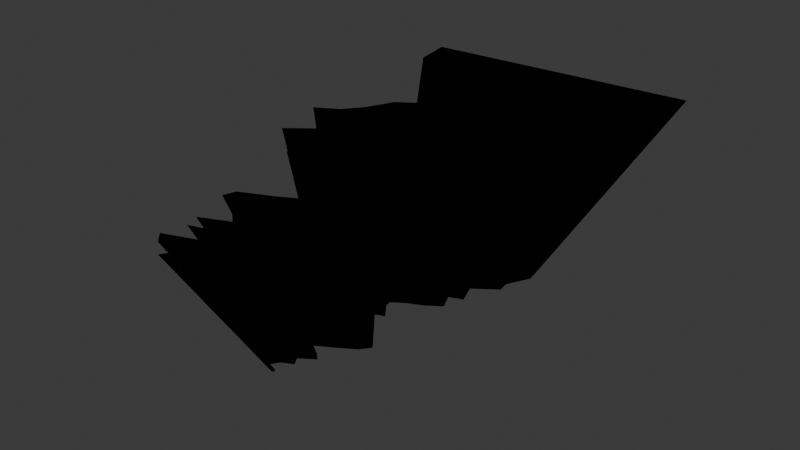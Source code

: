 # Source: GroundCrack.blend  (saved by Blender 4.0.36; exported with 4.5.12 LTS)
import bpy
from mathutils import Matrix  # noqa: F401  (used for matrix-valued properties, if any)

bpy.ops.wm.read_factory_settings(use_empty=True)
scene = bpy.context.scene
scene.name = 'Scene'

# ---- collections
col_groundcrack = bpy.data.collections.new('GroundCrack'); scene.collection.children.link(col_groundcrack)

# ---- materials (node trees are filled in below, after node groups)
mat_svgmat_001 = bpy.data.materials.new('SVGMat.001')
mat_svgmat_001.use_transparent_shadow = False
mat_svgmat_001.diffuse_color = (0.0, 0.0, 0.0, 1.0)

# ---- material node trees

# ---- world
world_world = bpy.data.worlds.new('World'); scene.world = world_world
world_world.use_nodes = True; world_world.node_tree.nodes.clear()
_N = world_world.node_tree.nodes; _L = world_world.node_tree.links
n0 = _N.new('ShaderNodeOutputWorld'); n0.name = 'World Output'; n0.location = (300, 300)
n1 = _N.new('ShaderNodeBackground'); n1.name = 'Background'; n1.location = (10, 300)
n1.inputs[0].default_value = (0.05088, 0.05088, 0.05088, 1.0)
_L.new(n1.outputs[0], n0.inputs[0])
n0.is_active_output = True
world_world.color = (0.05088, 0.05088, 0.05088)
world_world.use_sun_shadow = False
world_world.sun_shadow_jitter_overblur = 0.0

# ---- meshes
me_curve = bpy.data.meshes.new('Curve')
me_curve.from_pydata([(0.2465, -3.655, 0.0), (0.241, -3.62, 0.0), (0.2384, -3.488, 0.0), (-1.005, 1.169, -3.332), (0.1841, -0.3362, -3.332), (3.02, 5.923, 0.0), (0.1571, 1.179, -3.332), (-0.1714, -3.352, 0.0), (0.963, 3.102, -3.332), (0.3459, -1.007, -3.332), (0.02904, -3.053, 0.0), (0.5395, -0.4463, 0.0), (-2.618, 6.418, 0.0), (0.7139, -2.526, 0.0), (0.2924, -2.492, 0.0), (0.05754, 0.5423, -3.332), (1.907, 4.401, -3.332), (0.1301, 1.3, 0.0), (0.3708, 0.393, -3.332), (0.9085, -1.122, 0.0), (0.1741, -1.436, -3.332), (0.6226, -1.841, 0.0), (0.6437, -1.833, 0.0), (0.2042, -0.6364, -3.332), (0.6226, -1.841, 0.0), (0.5419, 1.325, -3.332), (-2.057, 1.28, 0.0), (-0.3833, -2.377, 0.0), (1.87, 4.611, -3.332), (1.652, 3.886, -3.332), (0.9031, -0.5249, 0.0), (0.2433, -0.836, -3.332), (1.384, 0.2822, 0.0), (-0.1714, -3.352, 0.0), (0.4188, -0.4903, -3.332), (0.381, 2.105, 0.0), (0.5708, -0.1082, -3.332), (2.092, 3.533, 0.0), (2.364, 4.406, 0.0), (0.2146, -1.365, -3.332), (0.8832, 2.141, -3.332), (0.8979, -2.092, 0.0), (0.1809, -1.551, 0.0), (1.391, 4.024, 0.0), (0.2616, 0.8029, -3.332), (-1.304, 3.899, -3.332), (-1.39, 4.377, -3.332), (-0.7394, 2.181, -3.332), (-1.952, 2.139, 0.0), (-0.2293, -0.1957, -3.332), (1.693, 3.636, -3.332), (0.8207, 2.784, 0.0), (1.2, 2.366, -3.332), (1.647, 4.918, 0.0), (-0.3872, -3.134, 0.0), (-1.557, 3.185, 0.0), (-0.5207, 0.7551, -3.332), (1.445, -0.1156, 0.0), (1.881, -0.3046, 0.0), (0.3511, 2.467, 0.0), (0.8236, 0.6382, -3.332), (0.08645, -0.9766, 0.0), (-0.05644, -0.9293, -3.332), (1.496, 3.11, 0.0), (0.2924, -2.492, 0.0), (0.2745, 1.799, -3.332), (-1.327, 1.852, 0.0), (-0.004915, -0.4537, -3.332), (-1.652, 5.446, 0.0), (1.559, -0.7176, 0.0), (1.344, 2.83, -3.332), (0.5651, -0.6234, -3.332), (-0.2716, -2.667, 0.0), (0.2384, -3.488, 0.0), (-0.248, 2.734, -3.332), (0.9163, 0.1069, -3.332), (-1.17, 1.811, -3.332), (-2.781, 7.317, 0.0), (-0.1747, -1.772, 0.0), (0.1339, -0.03077, -3.332), (-2.367, 2.49, 0.0), (-2.539, 2.525, 0.0), (0.8559, 0.4268, -3.332), (-0.2661, -0.3316, -3.332), (-1.275, 3.791, 0.0), (-0.00317, -1.293, -3.332), (-0.9027, 1.963, -3.332), (-1.864, 2.776, 0.0), (0.216, -1.435, -3.332), (0.5322, -0.1792, 0.0), (0.1766, 0.87, 0.0), (3.353, 7.757, 0.0), (3.422, 7.363, 0.0), (-0.6222, 3.008, -3.332), (2.943, 6.394, 0.0), (0.5679, 0.2093, -3.332), (0.5241, 1.968, -3.332), (-0.6661, -1.543, 0.0), (-0.5895, 2.503, -3.332), (-2.367, 2.49, 0.0), (0.4854, -2.813, 0.0), (0.5395, -0.4463, 0.0), (0.539, -0.453, 0.0), (0.1621, -3.621, 0.0), (-0.7901, 3.383, -3.332), (0.1034, -1.135, -3.332), (-1.336, 4.741, 0.0), (-0.5969, -1.287, 0.0), (-0.6591, 0.9877, -3.332), (-1.145, 0.502, 0.0), (0.8542, 1.574, 0.0), (-1.406, 0.9397, 0.0), (-0.9497, 1.625, -3.332), (0.1818, 0.9506, -3.332), (0.3268, 0.592, 0.0), (0.3747, 0.251, -3.332), (-0.05718, 0.1016, 0.0), (0.2187, -2.116, 0.0), (-0.1179, -1.177, -3.332), (0.2904, 1.607, -3.332), (-0.1158, -0.7748, -3.332), (-0.6321, 4.226, 0.0), (1.088, 0.3263, -3.332), (0.8273, 2.627, -3.332), (0.241, -3.62, 0.0), (-0.6173, 1.473, -3.332), (0.1621, -3.621, 0.0)], [(101, 102), (2, 7), (80, 81), (21, 22), (126, 0), (0, 1), (13, 14)], [(103, 124, 88, 20), (11, 30, 95, 115), (63, 37, 52, 40), (99, 48, 112, 76), (53, 5, 50, 8), (43, 38, 70, 123), (17, 110, 25, 6), (33, 10, 105, 85), (24, 78, 67, 34), (90, 17, 6, 113), (109, 116, 15, 56), (59, 51, 96, 65), (51, 63, 40, 96), (77, 12, 45, 46), (100, 54, 118, 9), (12, 68, 104, 45), (30, 61, 79, 95), (64, 41, 71, 31), (121, 84, 98, 74), (38, 53, 8, 70), (124, 73, 39, 88), (55, 87, 86, 47), (68, 106, 93, 104), (73, 103, 20, 39), (107, 97, 83, 49), (116, 89, 18, 15), (5, 94, 29, 50), (78, 42, 4, 67), (91, 77, 46, 28), (26, 111, 108, 3), (35, 59, 65, 119), (32, 114, 44, 60), (110, 35, 119, 25), (58, 57, 82, 122), (27, 64, 31, 120), (10, 100, 9, 105), (117, 27, 120, 23), (48, 66, 125, 112), (111, 109, 56, 108), (19, 69, 75, 36), (92, 91, 28, 16), (41, 24, 34, 71), (78, 117, 23, 67), (84, 55, 47, 98), (54, 33, 85, 118), (61, 107, 49, 79), (69, 58, 122, 75), (72, 100, 9, 62), (97, 78, 67, 83), (89, 11, 115, 18), (42, 19, 36, 4), (106, 121, 74, 93), (114, 90, 113, 44), (94, 92, 16, 29), (37, 43, 123, 52), (66, 26, 3, 125), (100, 64, 31, 9), (87, 99, 76, 86), (57, 32, 60, 82), (64, 72, 62, 31)])
_uv = me_curve.uv_layers.new(name='UVMap')
_uv.uv.foreach_set('vector', [0.06185, 0.3259, 0.06185, 0.3259, 0.06185, 0.3259, 0.06185, 0.3259, 0.9157, 0.00536, 0.9256, 0.005365, 0.9046, 0.9509, 0.8956, 0.9482, 0.2477, 0.005074, 0.267, 0.005082, 0.2808, 0.5989, 0.2661, 0.5879, 0.7702, 0.0053, 0.7846, 0.005306, 0.7763, 0.9122, 0.7632, 0.9083, 0.3409, 0.005114, 0.3835, 0.005133, 0.3695, 0.665, 0.337, 0.6408, 0.2898, 0.005092, 0.3175, 0.005104, 0.3192, 0.6275, 0.2981, 0.6118, 0.1637, 0.005039, 0.1842, 0.005048, 0.2177, 0.5518, 0.2021, 0.5401, 0.06185, 0.3259, 0.06185, 0.3259, 0.06185, 0.3259, 0.06185, 0.3259, 0.06185, 0.3259, 0.02352, 0.004982, 0.08252, 0.3691, 0.06185, 0.3259, 0.1522, 0.005034, 0.1637, 0.005039, 0.2021, 0.5401, 0.1933, 0.5336, 0.8605, 0.005337, 0.8913, 0.00535, 0.8734, 0.9415, 0.8454, 0.9331, 0.2127, 0.005059, 0.2277, 0.005066, 0.2509, 0.5766, 0.2394, 0.568, 0.2277, 0.005066, 0.2477, 0.005074, 0.2661, 0.5879, 0.2509, 0.5766, 0.5987, 0.005226, 0.6229, 0.005236, 0.6292, 0.8679, 0.6072, 0.8612, 0.06185, 0.3259, 0.06185, 0.3259, 0.06185, 0.3259, 0.06185, 0.3259, 0.6229, 0.005236, 0.6593, 0.005252, 0.6623, 0.8779, 0.6292, 0.8679, 0.9256, 0.005365, 0.9503, 0.005376, 0.9271, 0.9577, 0.9046, 0.9509, 0.06185, 0.3259, 0.06185, 0.3259, 0.06185, 0.3259, 0.06185, 0.3259, 0.703, 0.005271, 0.7235, 0.00528, 0.7207, 0.8955, 0.702, 0.8898, 0.3175, 0.005104, 0.3409, 0.005114, 0.337, 0.6408, 0.3192, 0.6275, 0.06185, 0.3259, 0.06185, 0.3259, 0.06185, 0.3259, 0.06185, 0.3259, 0.7413, 0.005287, 0.7549, 0.005293, 0.7492, 0.9041, 0.7369, 0.9004, 0.6593, 0.005252, 0.6798, 0.005261, 0.6809, 0.8835, 0.6623, 0.8779, 0.06185, 0.3259, 0.06185, 0.3259, 0.06185, 0.3259, 0.06185, 0.3259, 0.9703, 0.005385, 0.9773, 0.005388, 0.9516, 0.9651, 0.9452, 0.9632, 0.8913, 0.00535, 0.9086, 0.005357, 0.8891, 0.9463, 0.8734, 0.9415, 0.3835, 0.005133, 0.3962, 0.005139, 0.3791, 0.6722, 0.3695, 0.665, 0.02352, 0.004982, 0.03464, 0.004986, 0.08784, 0.3782, 0.08252, 0.3691, 0.4355, 0.005155, 0.5987, 0.005226, 0.6072, 0.8612, 0.409, 0.6946, 0.8275, 0.005323, 0.847, 0.005331, 0.8331, 0.9294, 0.8153, 0.924, 0.2031, 0.005056, 0.2127, 0.005059, 0.2394, 0.568, 0.2321, 0.5625, 0.1146, 0.005019, 0.1438, 0.005031, 0.187, 0.5288, 0.1647, 0.5122, 0.1842, 0.005048, 0.2031, 0.005056, 0.2321, 0.5625, 0.2177, 0.5518, 0.09127, 0.005009, 0.1039, 0.005014, 0.1565, 0.5062, 0.115, 0.4247, 0.06185, 0.3259, 0.06185, 0.3259, 0.06185, 0.3259, 0.06185, 0.3259, 0.06185, 0.3259, 0.06185, 0.3259, 0.06185, 0.3259, 0.06185, 0.3259, 0.06185, 0.3259, 0.06185, 0.3259, 0.06185, 0.3259, 0.06185, 0.3259, 0.7846, 0.005306, 0.8029, 0.005313, 0.7929, 0.9173, 0.7763, 0.9122, 0.847, 0.005331, 0.8605, 0.005337, 0.8454, 0.9331, 0.8331, 0.9294, 0.05705, 0.004995, 0.07737, 0.005004, 0.1083, 0.4133, 0.09858, 0.3966, 0.4249, 0.005151, 0.4355, 0.005155, 0.409, 0.6946, 0.401, 0.6885, 0.06185, 0.3259, 0.06185, 0.3259, 0.06185, 0.3259, 0.06185, 0.3259, 0.02352, 0.004982, 0.06185, 0.3259, 0.06185, 0.3259, 0.08252, 0.3691, 0.7235, 0.00528, 0.7413, 0.005287, 0.7369, 0.9004, 0.7207, 0.8955, 0.06185, 0.3259, 0.06185, 0.3259, 0.06185, 0.3259, 0.06185, 0.3259, 0.9503, 0.005376, 0.9703, 0.005385, 0.9452, 0.9632, 0.9271, 0.9577, 0.07737, 0.005004, 0.09127, 0.005009, 0.115, 0.4247, 0.1083, 0.4133, 0.06185, 0.3259, 0.06185, 0.3259, 0.06185, 0.3259, 0.06185, 0.3259, 0.9773, 0.005388, 0.9917, 0.005394, 0.9647, 0.9691, 0.9516, 0.9651, 0.9086, 0.005357, 0.9157, 0.00536, 0.8956, 0.9482, 0.8891, 0.9463, 0.03464, 0.004986, 0.05705, 0.004995, 0.09858, 0.3966, 0.08784, 0.3782, 0.6798, 0.005261, 0.703, 0.005271, 0.702, 0.8898, 0.6809, 0.8835, 0.1438, 0.005031, 0.1522, 0.005034, 0.1933, 0.5336, 0.187, 0.5288, 0.3962, 0.005139, 0.4249, 0.005151, 0.401, 0.6885, 0.3791, 0.6722, 0.267, 0.005082, 0.2898, 0.005092, 0.2981, 0.6118, 0.2808, 0.5989, 0.8029, 0.005313, 0.8275, 0.005323, 0.8153, 0.924, 0.7929, 0.9173, 0.06185, 0.3259, 0.06185, 0.3259, 0.06185, 0.3259, 0.06185, 0.3259, 0.7549, 0.005293, 0.7702, 0.0053, 0.7632, 0.9083, 0.7492, 0.9041, 0.1039, 0.005014, 0.1146, 0.005019, 0.1647, 0.5122, 0.1565, 0.5062, 0.06185, 0.3259, 0.06185, 0.3259, 0.06185, 0.3259, 0.06185, 0.3259])
me_curve.materials.append(mat_svgmat_001)
me_curve.auto_texspace = False
me_curve.update()
me_curve_001 = bpy.data.meshes.new('Curve.001')
me_curve_001.from_pydata([(0.241, -3.62, 0.0), (0.2384, -3.488, 0.0), (3.02, 5.923, 0.0), (-0.1714, -3.352, 0.0), (0.02904, -3.053, 0.0), (0.4854, -2.813, 0.0), (0.02904, -3.053, 0.0), (0.5395, -0.4463, 0.0), (-2.618, 6.418, 0.0), (0.2924, -2.492, 0.0), (0.8979, -2.092, 0.0), (0.1301, 1.3, 0.0), (0.9085, -1.122, 0.0), (0.6226, -1.841, 0.0), (-0.1747, -1.772, 0.0), (0.1809, -1.551, 0.0), (0.6226, -1.841, 0.0), (-2.057, 1.28, 0.0), (-0.3833, -2.377, 0.0), (0.9085, -1.122, 0.0), (1.559, -0.7176, 0.0), (0.9031, -0.5249, 0.0), (1.881, -0.3046, 0.0), (1.384, 0.2822, 0.0), (1.445, -0.1156, 0.0), (-0.1714, -3.352, 0.0), (1.384, 0.2822, 0.0), (0.3268, 0.592, 0.0), (0.381, 2.105, 0.0), (0.1766, 0.87, 0.0), (2.092, 3.533, 0.0), (0.1301, 1.3, 0.0), (2.363, 4.406, 0.0), (0.8542, 1.574, 0.0), (0.381, 2.105, 0.0), (0.8979, -2.092, 0.0), (0.3511, 2.467, 0.0), (0.1809, -1.551, 0.0), (0.8207, 2.784, 0.0), (1.391, 4.024, 0.0), (1.496, 3.11, 0.0), (2.092, 3.533, 0.0), (-1.952, 2.139, 0.0), (1.391, 4.024, 0.0), (2.363, 4.406, 0.0), (0.8207, 2.784, 0.0), (1.647, 4.918, 0.0), (1.647, 4.918, 0.0), (-0.3872, -3.134, 0.0), (3.02, 5.923, 0.0), (-1.557, 3.185, 0.0), (2.943, 6.394, 0.0), (1.445, -0.1156, 0.0), (3.422, 7.363, 0.0), (1.881, -0.3046, 0.0), (3.353, 7.757, 0.0), (-2.781, 7.317, 0.0), (0.3511, 2.467, 0.0), (0.08645, -0.9766, 0.0), (-2.618, 6.418, 0.0), (1.496, 3.11, 0.0), (0.2924, -2.492, 0.0), (-1.652, 5.446, 0.0), (-1.327, 1.852, 0.0), (-1.652, 5.446, 0.0), (-1.336, 4.741, 0.0), (1.559, -0.7176, 0.0), (-0.6321, 4.226, 0.0), (-1.275, 3.791, 0.0), (-0.2716, -2.667, 0.0), (0.2384, -3.488, 0.0), (-1.557, 3.185, 0.0), (-1.864, 2.776, 0.0), (-2.781, 7.317, 0.0), (-0.1747, -1.772, 0.0), (-2.367, 2.49, 0.0), (-1.952, 2.139, 0.0), (-1.275, 3.791, 0.0), (-1.327, 1.852, 0.0), (-1.864, 2.776, 0.0), (0.5322, -0.1792, 0.0), (-2.057, 1.28, 0.0), (0.1766, 0.87, 0.0), (3.353, 7.757, 0.0), (-1.406, 0.9397, 0.0), (3.422, 7.363, 0.0), (-1.145, 0.502, 0.0), (2.943, 6.394, 0.0), (-0.05718, 0.1016, 0.0), (-0.6661, -1.543, 0.0), (0.5322, -0.1792, 0.0), (-2.367, 2.49, 0.0), (0.4854, -2.813, 0.0), (0.5395, -0.4463, 0.0), (0.9031, -0.5249, 0.0), (0.1621, -3.621, 0.0), (0.08645, -0.9766, 0.0), (-1.336, 4.741, 0.0), (-0.5969, -1.287, 0.0), (-0.5969, -1.287, 0.0), (-0.6661, -1.543, 0.0), (-1.145, 0.502, 0.0), (0.8542, 1.574, 0.0), (-1.406, 0.9397, 0.0), (0.2187, -2.116, 0.0), (0.3268, 0.592, 0.0), (-0.3833, -2.377, 0.0), (-0.05718, 0.1016, 0.0), (-0.2716, -2.667, 0.0), (0.2187, -2.116, 0.0), (-0.3872, -3.134, 0.0), (-0.6321, 4.226, 0.0), (0.241, -3.62, 0.0), (0.1621, -3.621, 0.0)], [], [(1, 113, 0), (34, 28, 57, 36), (4, 6, 92, 5), (81, 17, 103, 84), (46, 47, 2, 49), (78, 63, 17, 81), (72, 79, 91, 75), (4, 110, 3), (67, 111, 77, 68), (5, 110, 4), (3, 25, 6, 4), (65, 97, 111, 67), (59, 8, 64, 62), (86, 101, 107, 88), (9, 108, 5), (14, 74, 37, 15), (10, 106, 9), (10, 104, 106), (75, 91, 42, 76), (51, 87, 85, 53), (5, 92, 61, 9), (27, 105, 82, 29), (94, 21, 58, 96), (10, 14, 104), (13, 14, 10), (19, 12, 66, 20), (26, 23, 105, 27), (15, 100, 14), (9, 61, 69, 108), (56, 73, 8, 59), (14, 74, 109, 104), (71, 50, 79, 72), (15, 98, 100), (19, 98, 15), (19, 96, 98), (43, 39, 32, 44), (9, 61, 35, 10), (20, 96, 19), (31, 11, 102, 33), (20, 94, 96), (100, 89, 74, 14), (93, 7, 21, 94), (22, 94, 20), (22, 93, 94), (22, 90, 93), (113, 95, 112, 0), (24, 90, 22), (22, 54, 52, 24), (98, 99, 89, 100), (24, 88, 90), (68, 77, 50, 71), (26, 88, 24), (106, 18, 61, 9), (26, 86, 88), (27, 86, 26), (33, 102, 28, 34), (96, 58, 99, 98), (29, 86, 27), (29, 84, 86), (53, 85, 83, 55), (13, 16, 74, 14), (31, 84, 29), (31, 81, 84), (108, 69, 92, 5), (76, 42, 63, 78), (31, 78, 81), (33, 78, 31), (34, 78, 33), (15, 37, 12, 19), (34, 76, 78), (40, 60, 30, 41), (36, 76, 34), (24, 52, 23, 26), (36, 75, 76), (72, 75, 36), (38, 72, 36), (44, 32, 47, 46), (1, 70, 95, 113), (62, 64, 97, 65), (40, 72, 38), (40, 71, 72), (29, 82, 11, 31), (41, 71, 40), (41, 68, 71), (90, 80, 7, 93), (38, 45, 60, 40), (41, 30, 39, 43), (43, 68, 41), (55, 83, 73, 56), (110, 48, 25, 3), (0, 112, 70, 1), (43, 67, 68), (44, 67, 43), (20, 66, 54, 22), (44, 65, 67), (10, 35, 16, 13), (46, 65, 44), (49, 2, 87, 51), (46, 62, 65), (49, 62, 46), (88, 107, 80, 90), (36, 57, 45, 38), (49, 59, 62), (5, 92, 48, 110), (51, 59, 49), (104, 109, 18, 106), (51, 56, 59), (53, 56, 51), (84, 103, 101, 86), (55, 56, 53)])
me_curve_001.materials.append(mat_svgmat_001)
me_curve_001.auto_texspace = False
me_curve_001.update()
me_curve_002 = bpy.data.meshes.new('Curve.002')
me_curve_002.from_pydata([(-1.005, 1.169, -3.332), (0.1841, -0.3362, -3.332), (0.1571, 1.179, -3.332), (0.963, 3.102, -3.332), (0.3459, -1.007, -3.332), (0.05754, 0.5423, -3.332), (1.907, 4.401, -3.332), (0.3708, 0.393, -3.332), (0.1741, -1.436, -3.332), (0.2042, -0.6364, -3.332), (0.5419, 1.325, -3.332), (1.87, 4.611, -3.332), (1.652, 3.886, -3.332), (0.2433, -0.836, -3.332), (0.4188, -0.4903, -3.332), (0.5708, -0.1082, -3.332), (0.2146, -1.365, -3.332), (0.8832, 2.141, -3.332), (0.2616, 0.8029, -3.332), (-1.304, 3.899, -3.332), (-1.39, 4.377, -3.332), (-0.7394, 2.181, -3.332), (-0.2293, -0.1957, -3.332), (1.693, 3.636, -3.332), (1.2, 2.366, -3.332), (-0.5207, 0.7551, -3.332), (0.8236, 0.6382, -3.332), (-0.05644, -0.9293, -3.332), (0.2745, 1.799, -3.332), (-0.004915, -0.4537, -3.332), (1.344, 2.83, -3.332), (0.5651, -0.6234, -3.332), (-0.248, 2.734, -3.332), (0.9163, 0.1069, -3.332), (-1.17, 1.811, -3.332), (0.1339, -0.03077, -3.332), (0.8559, 0.4268, -3.332), (-0.2661, -0.3316, -3.332), (-0.00317, -1.293, -3.332), (-0.9027, 1.963, -3.332), (0.216, -1.435, -3.332), (-0.6222, 3.008, -3.332), (0.5679, 0.2093, -3.332), (0.5241, 1.968, -3.332), (-0.5895, 2.503, -3.332), (-0.7901, 3.383, -3.332), (0.1034, -1.135, -3.332), (-0.6591, 0.9877, -3.332), (-0.9497, 1.625, -3.332), (0.1818, 0.9506, -3.332), (0.3747, 0.251, -3.332), (-0.1179, -1.177, -3.332), (0.2904, 1.607, -3.332), (-0.1158, -0.7748, -3.332), (1.088, 0.3263, -3.332), (0.8273, 2.627, -3.332), (-0.6173, 1.473, -3.332)], [], [(2, 0, 47), (4, 51, 46), (31, 9, 53), (54, 7, 50), (15, 22, 1), (33, 42, 35), (12, 20, 19), (24, 21, 17), (54, 42, 33), (46, 51, 38), (1, 37, 29), (36, 7, 54), (15, 35, 22), (54, 50, 42), (30, 41, 32), (49, 47, 25), (28, 48, 52), (14, 29, 31), (30, 32, 55), (13, 27, 4), (33, 35, 15), (26, 5, 36), (1, 22, 37), (31, 29, 9), (3, 45, 41), (2, 56, 0), (17, 21, 39), (2, 47, 49), (55, 32, 44), (39, 34, 28), (55, 44, 24), (6, 20, 12), (43, 39, 28), (36, 5, 7), (49, 25, 18), (11, 20, 6), (26, 25, 5), (24, 44, 21), (3, 41, 30), (23, 45, 3), (28, 34, 48), (52, 56, 10), (12, 19, 23), (17, 39, 43), (23, 19, 45), (18, 25, 26), (16, 8, 40), (10, 56, 2), (31, 53, 13), (52, 48, 56)])
_uv = me_curve_002.uv_layers.new(name='UVMap')
_uv.uv.foreach_set('vector', [0.4773, 0.5834, 0.2164, 0.5821, 0.2941, 0.5599, 0.5197, 0.3158, 0.4156, 0.295, 0.4652, 0.3002, 0.5689, 0.3628, 0.4879, 0.3612, 0.416, 0.3442, 0.6861, 0.479, 0.5252, 0.4871, 0.5261, 0.4698, 0.5701, 0.4258, 0.3906, 0.4151, 0.4833, 0.3979, 0.6477, 0.4521, 0.5695, 0.4647, 0.4721, 0.4353, 0.8128, 0.9146, 0.13, 0.9746, 0.1494, 0.9162, 0.7113, 0.7286, 0.2761, 0.7059, 0.6402, 0.701, 0.6861, 0.479, 0.5695, 0.4647, 0.6477, 0.4521, 0.4652, 0.3002, 0.4156, 0.295, 0.4413, 0.2808, 0.4833, 0.3979, 0.3823, 0.3985, 0.4409, 0.3835, 0.6341, 0.4913, 0.5252, 0.4871, 0.6861, 0.479, 0.5701, 0.4258, 0.4721, 0.4353, 0.3906, 0.4151, 0.6861, 0.479, 0.5261, 0.4698, 0.5695, 0.4647, 0.7437, 0.7853, 0.3024, 0.8072, 0.3864, 0.7737, 0.4828, 0.5554, 0.2941, 0.5599, 0.3252, 0.5315, 0.5036, 0.6592, 0.2289, 0.6379, 0.5072, 0.6357, 0.536, 0.3791, 0.4409, 0.3835, 0.5689, 0.3628, 0.7437, 0.7853, 0.3864, 0.7737, 0.6277, 0.7605, 0.4966, 0.3368, 0.4294, 0.3253, 0.5197, 0.3158, 0.6477, 0.4521, 0.4721, 0.4353, 0.5701, 0.4258, 0.6269, 0.5172, 0.4549, 0.5054, 0.6341, 0.4913, 0.4833, 0.3979, 0.3906, 0.4151, 0.3823, 0.3985, 0.5689, 0.3628, 0.4409, 0.3835, 0.4879, 0.3612, 0.6582, 0.8187, 0.2647, 0.853, 0.3024, 0.8072, 0.4773, 0.5834, 0.3035, 0.6192, 0.2164, 0.5821, 0.6402, 0.701, 0.2761, 0.7059, 0.2394, 0.6793, 0.4773, 0.5834, 0.2941, 0.5599, 0.4828, 0.5554, 0.6277, 0.7605, 0.3864, 0.7737, 0.3097, 0.7453, 0.2394, 0.6793, 0.1794, 0.6607, 0.5036, 0.6592, 0.6277, 0.7605, 0.3097, 0.7453, 0.7113, 0.7286, 0.87, 0.9776, 0.13, 0.9746, 0.8128, 0.9146, 0.5597, 0.6798, 0.2394, 0.6793, 0.5036, 0.6592, 0.6341, 0.4913, 0.4549, 0.5054, 0.5252, 0.4871, 0.4828, 0.5554, 0.3252, 0.5315, 0.5007, 0.5373, 0.8617, 1.003, 0.13, 0.9746, 0.87, 0.9776, 0.6269, 0.5172, 0.3252, 0.5315, 0.4549, 0.5054, 0.7113, 0.7286, 0.3097, 0.7453, 0.2761, 0.7059, 0.6582, 0.8187, 0.3024, 0.8072, 0.7437, 0.7853, 0.822, 0.884, 0.2647, 0.853, 0.6582, 0.8187, 0.5036, 0.6592, 0.1794, 0.6607, 0.2289, 0.6379, 0.5072, 0.6357, 0.3035, 0.6192, 0.5637, 0.6012, 0.8128, 0.9146, 0.1494, 0.9162, 0.822, 0.884, 0.6402, 0.701, 0.2394, 0.6793, 0.5597, 0.6798, 0.822, 0.884, 0.1494, 0.9162, 0.2647, 0.853, 0.5007, 0.5373, 0.3252, 0.5315, 0.6269, 0.5172, 0.4902, 0.272, 0.4811, 0.2633, 0.4905, 0.2634, 0.5637, 0.6012, 0.3035, 0.6192, 0.4773, 0.5834, 0.5689, 0.3628, 0.416, 0.3442, 0.4966, 0.3368, 0.5072, 0.6357, 0.2289, 0.6379, 0.3035, 0.6192])
me_curve_002.materials.append(mat_svgmat_001)
me_curve_002.auto_texspace = False
me_curve_002.update()

# ---- objects
ob_crackwall = bpy.data.objects.new('CrackWall', me_curve)
ob_cracktop = bpy.data.objects.new('CrackTop', me_curve_001)
ob_crackbottom = bpy.data.objects.new('CrackBottom', me_curve_002)

# ---- transforms, parenting, visibility, modifiers, constraints
ob_crackwall.location = (0.0, 0.0, 0.0)
ob_cracktop.location = (0.0, 0.0, 0.0)
ob_crackbottom.location = (0.0, 0.0, 0.0)

# ---- collection membership
col_groundcrack.objects.link(ob_crackwall)
col_groundcrack.objects.link(ob_cracktop)
col_groundcrack.objects.link(ob_crackbottom)

# ---- scene / render settings (as saved in the file)
scene.frame_start = 1; scene.frame_end = 250; scene.frame_set(0)
scene.render.engine = 'BLENDER_EEVEE_NEXT'
scene.cycles.sampling_pattern = 'TABULATED_SOBOL'
bpy.context.view_layer.update()

# ---- added for rendering (the .blend has no active camera and no usable light): camera, sun
cam_auto = bpy.data.cameras.new('AutoCamera')
cam_auto.lens = 50.0
cam_auto.sensor_width = 36.0
cam_auto.clip_end = 1000.0
ob_auto_camera = bpy.data.objects.new('AutoCamera', cam_auto)
scene.collection.objects.link(ob_auto_camera)
ob_auto_camera.location = (12.728, -12.838, 8.2598)
ob_auto_camera.rotation_euler = (1.09748, -7.21219e-08, 0.694738)
scene.camera = ob_auto_camera
light_auto_sun = bpy.data.lights.new('AutoSun', 'SUN')
light_auto_sun.energy = 3.0
light_auto_sun.angle = 0.0523599
ob_auto_sun = bpy.data.objects.new('AutoSun', light_auto_sun)
scene.collection.objects.link(ob_auto_sun)
ob_auto_sun.rotation_euler = (0.872665, 0.174533, 0.523599)
bpy.context.view_layer.update()
